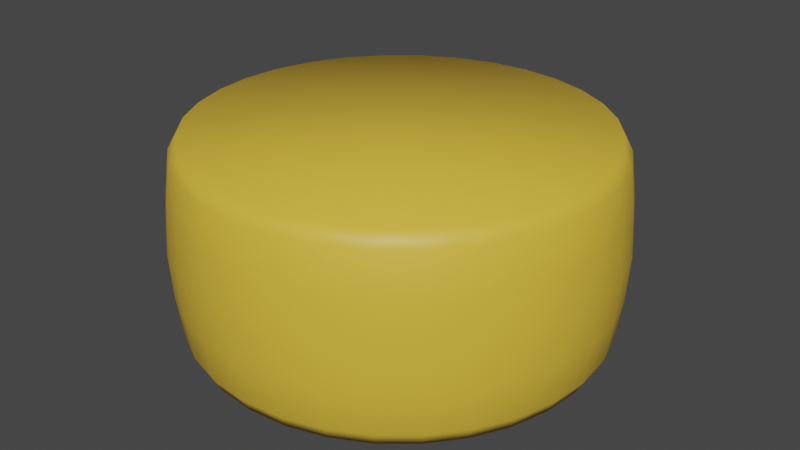 # Source: paris_cheese.blend  (saved by Blender 3.6.11; exported with 4.5.12 LTS)
import bpy
from mathutils import Matrix  # noqa: F401  (used for matrix-valued properties, if any)

bpy.ops.wm.read_factory_settings(use_empty=True)
scene = bpy.context.scene
scene.name = 'Scene'

# ---- collections
col_collection = bpy.data.collections.new('Collection'); scene.collection.children.link(col_collection)

# ---- materials (node trees are filled in below, after node groups)
mat_cheese = bpy.data.materials.new('cheese')
mat_cheese.use_transparent_shadow = False

# ---- material node trees
mat_cheese.use_nodes = True; mat_cheese.node_tree.nodes.clear()
_N = mat_cheese.node_tree.nodes; _L = mat_cheese.node_tree.links
n0 = _N.new('ShaderNodeBsdfPrincipled'); n0.name = 'Principled BSDF'; n0.location = (10, 300)
n0.distribution = 'GGX'
n0.subsurface_method = 'RANDOM_WALK_SKIN'
n0.inputs[0].default_value = (0.8, 0.5066, 0.0469, 1.0)
n0.inputs[3].default_value = 1.45
n0.inputs[27].default_value = (0.0, 0.0, 0.0, 1.0)
n0.inputs[28].default_value = 1.0
n1 = _N.new('ShaderNodeOutputMaterial'); n1.name = 'Material Output'; n1.location = (300, 300)
_L.new(n0.outputs[0], n1.inputs[0])
n1.is_active_output = True

# ---- world
world_world = bpy.data.worlds.new('World'); scene.world = world_world
world_world.use_nodes = True; world_world.node_tree.nodes.clear()
_N = world_world.node_tree.nodes; _L = world_world.node_tree.links
n0 = _N.new('ShaderNodeOutputWorld'); n0.name = 'World Output'; n0.location = (300, 300)
n1 = _N.new('ShaderNodeBackground'); n1.name = 'Background'; n1.location = (10, 300)
n1.inputs[0].default_value = (0.05088, 0.05088, 0.05088, 1.0)
_L.new(n1.outputs[0], n0.inputs[0])
n0.is_active_output = True
world_world.color = (0.05088, 0.05088, 0.05088)
world_world.use_sun_shadow = False
world_world.sun_shadow_jitter_overblur = 0.0

# ---- meshes
me_cylinder = bpy.data.meshes.new('Cylinder')
me_cylinder.from_pydata([(4.629e-10, 0.9618, -0.4809), (4.629e-10, 0.9618, 0.4809), (0.1876, 0.9433, -0.4809), (0.1876, 0.9433, 0.4809), (0.3681, 0.8886, -0.4809), (0.3681, 0.8886, 0.4809), (0.5343, 0.7997, -0.4809), (0.5343, 0.7997, 0.4809), (0.6801, 0.6801, -0.4809), (0.6801, 0.6801, 0.4809), (0.7997, 0.5343, -0.4809), (0.7997, 0.5343, 0.4809), (0.8886, 0.3681, -0.4809), (0.8886, 0.3681, 0.4809), (0.9433, 0.1876, -0.4809), (0.9433, 0.1876, 0.4809), (0.9618, 7.121e-11, -0.4809), (0.9618, 7.121e-11, 0.4809), (0.9433, -0.1876, -0.4809), (0.9433, -0.1876, 0.4809), (0.8886, -0.3681, -0.4809), (0.8886, -0.3681, 0.4809), (0.7997, -0.5343, -0.4809), (0.7997, -0.5343, 0.4809), (0.6801, -0.6801, -0.4809), (0.6801, -0.6801, 0.4809), (0.5343, -0.7997, -0.4809), (0.5343, -0.7997, 0.4809), (0.3681, -0.8886, -0.4809), (0.3681, -0.8886, 0.4809), (0.1876, -0.9433, -0.4809), (0.1876, -0.9433, 0.4809), (4.629e-10, -0.9618, -0.4809), (4.629e-10, -0.9618, 0.4809), (-0.1876, -0.9433, -0.4809), (-0.1876, -0.9433, 0.4809), (-0.3681, -0.8886, -0.4809), (-0.3681, -0.8886, 0.4809), (-0.5343, -0.7997, -0.4809), (-0.5343, -0.7997, 0.4809), (-0.6801, -0.6801, -0.4809), (-0.6801, -0.6801, 0.4809), (-0.7997, -0.5343, -0.4809), (-0.7997, -0.5343, 0.4809), (-0.8886, -0.3681, -0.4809), (-0.8886, -0.3681, 0.4809), (-0.9433, -0.1876, -0.4809), (-0.9433, -0.1876, 0.4809), (-0.9618, 7.121e-11, -0.4809), (-0.9618, 7.121e-11, 0.4809), (-0.9433, 0.1876, -0.4809), (-0.9433, 0.1876, 0.4809), (-0.8886, 0.3681, -0.4809), (-0.8886, 0.3681, 0.4809), (-0.7997, 0.5343, -0.4809), (-0.7997, 0.5343, 0.4809), (-0.6801, 0.6801, -0.4809), (-0.6801, 0.6801, 0.4809), (-0.5343, 0.7997, -0.4809), (-0.5343, 0.7997, 0.4809), (-0.3681, 0.8886, -0.4809), (-0.3681, 0.8886, 0.4809), (-0.1876, 0.9433, -0.4809), (-0.1876, 0.9433, 0.4809), (0.0, 1.0, -0.4105), (0.0, 1.0, 0.4105), (0.1951, 0.9808, 0.4105), (0.1951, 0.9808, -0.4105), (0.3827, 0.9239, 0.4105), (0.3827, 0.9239, -0.4105), (0.5556, 0.8315, 0.4105), (0.5556, 0.8315, -0.4105), (0.7071, 0.7071, 0.4105), (0.7071, 0.7071, -0.4105), (0.8315, 0.5556, 0.4105), (0.8315, 0.5556, -0.4105), (0.9239, 0.3827, 0.4105), (0.9239, 0.3827, -0.4105), (0.9808, 0.1951, 0.4105), (0.9808, 0.1951, -0.4105), (1.0, 0.0, 0.4105), (1.0, 0.0, -0.4105), (0.9808, -0.1951, 0.4105), (0.9808, -0.1951, -0.4105), (0.9239, -0.3827, 0.4105), (0.9239, -0.3827, -0.4105), (0.8315, -0.5556, 0.4105), (0.8315, -0.5556, -0.4105), (0.7071, -0.7071, 0.4105), (0.7071, -0.7071, -0.4105), (0.5556, -0.8315, 0.4105), (0.5556, -0.8315, -0.4105), (0.3827, -0.9239, 0.4105), (0.3827, -0.9239, -0.4105), (0.1951, -0.9808, 0.4105), (0.1951, -0.9808, -0.4105), (0.0, -1.0, 0.4105), (0.0, -1.0, -0.4105), (-0.1951, -0.9808, 0.4105), (-0.1951, -0.9808, -0.4105), (-0.3827, -0.9239, 0.4105), (-0.3827, -0.9239, -0.4105), (-0.5556, -0.8315, 0.4105), (-0.5556, -0.8315, -0.4105), (-0.7071, -0.7071, 0.4105), (-0.7071, -0.7071, -0.4105), (-0.8315, -0.5556, 0.4105), (-0.8315, -0.5556, -0.4105), (-0.9239, -0.3827, 0.4105), (-0.9239, -0.3827, -0.4105), (-0.9808, -0.1951, 0.4105), (-0.9808, -0.1951, -0.4105), (-1.0, 0.0, 0.4105), (-1.0, 0.0, -0.4105), (-0.9808, 0.1951, 0.4105), (-0.9808, 0.1951, -0.4105), (-0.9239, 0.3827, 0.4105), (-0.9239, 0.3827, -0.4105), (-0.8315, 0.5556, 0.4105), (-0.8315, 0.5556, -0.4105), (-0.7071, 0.7071, 0.4105), (-0.7071, 0.7071, -0.4105), (-0.5556, 0.8315, 0.4105), (-0.5556, 0.8315, -0.4105), (-0.3827, 0.9239, 0.4105), (-0.3827, 0.9239, -0.4105), (-0.1951, 0.9808, 0.4105), (-0.1951, 0.9808, -0.4105), (-4.786e-10, 1.04, 0.0), (0.2028, 1.02, 0.0), (0.3978, 0.9604, 0.0), (0.5775, 0.8643, 0.0), (0.7351, 0.7351, 0.0), (0.8643, 0.5775, 0.0), (0.9604, 0.3978, 0.0), (1.02, 0.2028, 0.0), (1.04, -5.89e-10, 0.0), (1.02, -0.2028, 0.0), (0.9604, -0.3978, 0.0), (0.8643, -0.5775, 0.0), (0.7351, -0.7351, 0.0), (0.5775, -0.8643, 0.0), (0.3978, -0.9604, 0.0), (0.2028, -1.02, 0.0), (-4.786e-10, -1.04, 0.0), (-0.2028, -1.02, 0.0), (-0.3978, -0.9604, 0.0), (-0.5775, -0.8643, 0.0), (-0.7351, -0.7351, 0.0), (-0.8643, -0.5775, 0.0), (-0.9604, -0.3978, 0.0), (-1.02, -0.2028, 0.0), (-1.04, -5.89e-10, 0.0), (-1.02, 0.2028, 0.0), (-0.9604, 0.3978, 0.0), (-0.8643, 0.5775, 0.0), (-0.7351, 0.7351, 0.0), (-0.5775, 0.8643, 0.0), (-0.3978, 0.9604, 0.0), (-0.2028, 1.02, 0.0), (-2.07e-10, 1.027, 0.2066), (0.2003, 1.007, 0.2066), (0.3928, 0.9484, 0.2066), (0.5703, 0.8535, 0.2066), (0.7258, 0.7258, 0.2066), (0.8535, 0.5703, 0.2066), (0.9484, 0.3928, 0.2066), (1.007, 0.2003, 0.2066), (1.027, -3.58e-10, 0.2066), (1.007, -0.2003, 0.2066), (0.9484, -0.3928, 0.2066), (0.8535, -0.5703, 0.2066), (0.7258, -0.7258, 0.2066), (0.5703, -0.8535, 0.2066), (0.3928, -0.9484, 0.2066), (0.2003, -1.007, 0.2066), (-2.07e-10, -1.027, 0.2066), (-0.2003, -1.007, 0.2066), (-0.3928, -0.9484, 0.2066), (-0.5703, -0.8535, 0.2066), (-0.7258, -0.7258, 0.2066), (-0.8535, -0.5703, 0.2066), (-0.9484, -0.3928, 0.2066), (-1.007, -0.2003, 0.2066), (-1.027, -3.58e-10, 0.2066), (-1.007, 0.2003, 0.2066), (-0.9484, 0.3928, 0.2066), (-0.8535, 0.5703, 0.2066), (-0.7258, 0.7258, 0.2066), (-0.5703, 0.8535, 0.2066), (-0.3928, 0.9484, 0.2066), (-0.2003, 1.007, 0.2066), (0.2003, 1.007, -0.2066), (0.3928, 0.9484, -0.2066), (0.5703, 0.8535, -0.2066), (0.7258, 0.7258, -0.2066), (0.8535, 0.5703, -0.2066), (0.9484, 0.3928, -0.2066), (1.007, 0.2003, -0.2066), (1.027, -3.58e-10, -0.2066), (1.007, -0.2003, -0.2066), (0.9484, -0.3928, -0.2066), (0.8535, -0.5703, -0.2066), (0.7258, -0.7258, -0.2066), (0.5703, -0.8535, -0.2066), (0.3928, -0.9484, -0.2066), (0.2003, -1.007, -0.2066), (-2.07e-10, -1.027, -0.2066), (-0.2003, -1.007, -0.2066), (-0.3928, -0.9484, -0.2066), (-0.5703, -0.8535, -0.2066), (-0.7258, -0.7258, -0.2066), (-0.8535, -0.5703, -0.2066), (-0.9484, -0.3928, -0.2066), (-1.007, -0.2003, -0.2066), (-1.027, -3.58e-10, -0.2066), (-1.007, 0.2003, -0.2066), (-0.9484, 0.3928, -0.2066), (-0.8535, 0.5703, -0.2066), (-0.7258, 0.7258, -0.2066), (-0.5703, 0.8535, -0.2066), (-0.3928, 0.9484, -0.2066), (-0.2003, 1.007, -0.2066), (-2.07e-10, 1.027, -0.2066)], [], [(65, 1, 3, 66), (66, 3, 5, 68), (68, 5, 7, 70), (70, 7, 9, 72), (72, 9, 11, 74), (74, 11, 13, 76), (76, 13, 15, 78), (78, 15, 17, 80), (80, 17, 19, 82), (82, 19, 21, 84), (84, 21, 23, 86), (86, 23, 25, 88), (88, 25, 27, 90), (90, 27, 29, 92), (92, 29, 31, 94), (94, 31, 33, 96), (96, 33, 35, 98), (98, 35, 37, 100), (100, 37, 39, 102), (102, 39, 41, 104), (104, 41, 43, 106), (106, 43, 45, 108), (108, 45, 47, 110), (110, 47, 49, 112), (112, 49, 51, 114), (114, 51, 53, 116), (116, 53, 55, 118), (118, 55, 57, 120), (120, 57, 59, 122), (122, 59, 61, 124), (3, 1, 63, 61, 59, 57, 55, 53, 51, 49, 47, 45, 43, 41, 39, 37, 35, 33, 31, 29, 27, 25, 23, 21, 19, 17, 15, 13, 11, 9, 7, 5), (124, 61, 63, 126), (126, 63, 1, 65), (0, 2, 4, 6, 8, 10, 12, 14, 16, 18, 20, 22, 24, 26, 28, 30, 32, 34, 36, 38, 40, 42, 44, 46, 48, 50, 52, 54, 56, 58, 60, 62), (62, 127, 64, 0), (191, 126, 65, 160), (60, 125, 127, 62), (190, 124, 126, 191), (58, 123, 125, 60), (189, 122, 124, 190), (56, 121, 123, 58), (188, 120, 122, 189), (54, 119, 121, 56), (187, 118, 120, 188), (52, 117, 119, 54), (186, 116, 118, 187), (50, 115, 117, 52), (185, 114, 116, 186), (48, 113, 115, 50), (184, 112, 114, 185), (46, 111, 113, 48), (183, 110, 112, 184), (44, 109, 111, 46), (182, 108, 110, 183), (42, 107, 109, 44), (181, 106, 108, 182), (40, 105, 107, 42), (180, 104, 106, 181), (38, 103, 105, 40), (179, 102, 104, 180), (36, 101, 103, 38), (178, 100, 102, 179), (34, 99, 101, 36), (177, 98, 100, 178), (32, 97, 99, 34), (176, 96, 98, 177), (30, 95, 97, 32), (175, 94, 96, 176), (28, 93, 95, 30), (174, 92, 94, 175), (26, 91, 93, 28), (173, 90, 92, 174), (24, 89, 91, 26), (172, 88, 90, 173), (22, 87, 89, 24), (171, 86, 88, 172), (20, 85, 87, 22), (170, 84, 86, 171), (18, 83, 85, 20), (169, 82, 84, 170), (16, 81, 83, 18), (168, 80, 82, 169), (14, 79, 81, 16), (167, 78, 80, 168), (12, 77, 79, 14), (166, 76, 78, 167), (10, 75, 77, 12), (165, 74, 76, 166), (8, 73, 75, 10), (164, 72, 74, 165), (6, 71, 73, 8), (163, 70, 72, 164), (4, 69, 71, 6), (162, 68, 70, 163), (2, 67, 69, 4), (161, 66, 68, 162), (0, 64, 67, 2), (160, 65, 66, 161), (223, 128, 129, 192), (192, 129, 130, 193), (193, 130, 131, 194), (194, 131, 132, 195), (195, 132, 133, 196), (196, 133, 134, 197), (197, 134, 135, 198), (198, 135, 136, 199), (199, 136, 137, 200), (200, 137, 138, 201), (201, 138, 139, 202), (202, 139, 140, 203), (203, 140, 141, 204), (204, 141, 142, 205), (205, 142, 143, 206), (206, 143, 144, 207), (207, 144, 145, 208), (208, 145, 146, 209), (209, 146, 147, 210), (210, 147, 148, 211), (211, 148, 149, 212), (212, 149, 150, 213), (213, 150, 151, 214), (214, 151, 152, 215), (215, 152, 153, 216), (216, 153, 154, 217), (217, 154, 155, 218), (218, 155, 156, 219), (219, 156, 157, 220), (220, 157, 158, 221), (221, 158, 159, 222), (222, 159, 128, 223), (128, 160, 161, 129), (129, 161, 162, 130), (130, 162, 163, 131), (131, 163, 164, 132), (132, 164, 165, 133), (133, 165, 166, 134), (134, 166, 167, 135), (135, 167, 168, 136), (136, 168, 169, 137), (137, 169, 170, 138), (138, 170, 171, 139), (139, 171, 172, 140), (140, 172, 173, 141), (141, 173, 174, 142), (142, 174, 175, 143), (143, 175, 176, 144), (144, 176, 177, 145), (145, 177, 178, 146), (146, 178, 179, 147), (147, 179, 180, 148), (148, 180, 181, 149), (149, 181, 182, 150), (150, 182, 183, 151), (151, 183, 184, 152), (152, 184, 185, 153), (153, 185, 186, 154), (154, 186, 187, 155), (155, 187, 188, 156), (156, 188, 189, 157), (157, 189, 190, 158), (158, 190, 191, 159), (159, 191, 160, 128), (127, 222, 223, 64), (125, 221, 222, 127), (123, 220, 221, 125), (121, 219, 220, 123), (119, 218, 219, 121), (117, 217, 218, 119), (115, 216, 217, 117), (113, 215, 216, 115), (111, 214, 215, 113), (109, 213, 214, 111), (107, 212, 213, 109), (105, 211, 212, 107), (103, 210, 211, 105), (101, 209, 210, 103), (99, 208, 209, 101), (97, 207, 208, 99), (95, 206, 207, 97), (93, 205, 206, 95), (91, 204, 205, 93), (89, 203, 204, 91), (87, 202, 203, 89), (85, 201, 202, 87), (83, 200, 201, 85), (81, 199, 200, 83), (79, 198, 199, 81), (77, 197, 198, 79), (75, 196, 197, 77), (73, 195, 196, 75), (71, 194, 195, 73), (69, 193, 194, 71), (67, 192, 193, 69), (64, 223, 192, 67)])
me_cylinder.polygons.foreach_set('use_smooth', [True] * 194)
_uv = me_cylinder.uv_layers.new(name='UVMap')
_uv.uv.foreach_set('vector', [1.0, 0.8333, 1.0, 1.0, 0.9688, 1.0, 0.9688, 0.8333, 0.9688, 0.8333, 0.9688, 1.0, 0.9375, 1.0, 0.9375, 0.8333, 0.9375, 0.8333, 0.9375, 1.0, 0.9062, 1.0, 0.9062, 0.8333, 0.9062, 0.8333, 0.9062, 1.0, 0.875, 1.0, 0.875, 0.8333, 0.875, 0.8333, 0.875, 1.0, 0.8438, 1.0, 0.8437, 0.8333, 0.8437, 0.8333, 0.8438, 1.0, 0.8125, 1.0, 0.8125, 0.8333, 0.8125, 0.8333, 0.8125, 1.0, 0.7812, 1.0, 0.7812, 0.8333, 0.7812, 0.8333, 0.7812, 1.0, 0.75, 1.0, 0.75, 0.8333, 0.75, 0.8333, 0.75, 1.0, 0.7188, 1.0, 0.7188, 0.8333, 0.7188, 0.8333, 0.7188, 1.0, 0.6875, 1.0, 0.6875, 0.8333, 0.6875, 0.8333, 0.6875, 1.0, 0.6562, 1.0, 0.6562, 0.8333, 0.6562, 0.8333, 0.6562, 1.0, 0.625, 1.0, 0.625, 0.8333, 0.625, 0.8333, 0.625, 1.0, 0.5938, 1.0, 0.5938, 0.8333, 0.5938, 0.8333, 0.5938, 1.0, 0.5625, 1.0, 0.5625, 0.8333, 0.5625, 0.8333, 0.5625, 1.0, 0.5312, 1.0, 0.5312, 0.8333, 0.5312, 0.8333, 0.5312, 1.0, 0.5, 1.0, 0.5, 0.8333, 0.5, 0.8333, 0.5, 1.0, 0.4688, 1.0, 0.4687, 0.8333, 0.4687, 0.8333, 0.4688, 1.0, 0.4375, 1.0, 0.4375, 0.8333, 0.4375, 0.8333, 0.4375, 1.0, 0.4062, 1.0, 0.4062, 0.8333, 0.4062, 0.8333, 0.4062, 1.0, 0.375, 1.0, 0.375, 0.8333, 0.375, 0.8333, 0.375, 1.0, 0.3438, 1.0, 0.3438, 0.8333, 0.3438, 0.8333, 0.3438, 1.0, 0.3125, 1.0, 0.3125, 0.8333, 0.3125, 0.8333, 0.3125, 1.0, 0.2812, 1.0, 0.2812, 0.8333, 0.2812, 0.8333, 0.2812, 1.0, 0.25, 1.0, 0.25, 0.8333, 0.25, 0.8333, 0.25, 1.0, 0.2188, 1.0, 0.2188, 0.8333, 0.2188, 0.8333, 0.2188, 1.0, 0.1875, 1.0, 0.1875, 0.8333, 0.1875, 0.8333, 0.1875, 1.0, 0.1562, 1.0, 0.1562, 0.8333, 0.1562, 0.8333, 0.1562, 1.0, 0.125, 1.0, 0.125, 0.8333, 0.125, 0.8333, 0.125, 1.0, 0.09375, 1.0, 0.09375, 0.8333, 0.09375, 0.8333, 0.09375, 1.0, 0.0625, 1.0, 0.0625, 0.8333, 0.2968, 0.4854, 0.25, 0.49, 0.2032, 0.4854, 0.1582, 0.4717, 0.1167, 0.4496, 0.08029, 0.4197, 0.05045, 0.3833, 0.02827, 0.3418, 0.01461, 0.2968, 0.01, 0.25, 0.01461, 0.2032, 0.02827, 0.1582, 0.05045, 0.1167, 0.08029, 0.08029, 0.1167, 0.05045, 0.1582, 0.02827, 0.2032, 0.01461, 0.25, 0.01, 0.2968, 0.01461, 0.3418, 0.02827, 0.3833, 0.05045, 0.4197, 0.08029, 0.4496, 0.1167, 0.4717, 0.1582, 0.4854, 0.2032, 0.49, 0.25, 0.4854, 0.2968, 0.4717, 0.3418, 0.4496, 0.3833, 0.4197, 0.4197, 0.3833, 0.4496, 0.3418, 0.4717, 0.0625, 0.8333, 0.0625, 1.0, 0.03125, 1.0, 0.03125, 0.8333, 0.03125, 0.8333, 0.03125, 1.0, 0.0, 1.0, 0.0, 0.8333, 0.75, 0.49, 0.7968, 0.4854, 0.8418, 0.4717, 0.8833, 0.4496, 0.9197, 0.4197, 0.9496, 0.3833, 0.9717, 0.3418, 0.9854, 0.2968, 0.99, 0.25, 0.9854, 0.2032, 0.9717, 0.1582, 0.9496, 0.1167, 0.9197, 0.08029, 0.8833, 0.05045, 0.8418, 0.02827, 0.7968, 0.01461, 0.75, 0.01, 0.7032, 0.01461, 0.6582, 0.02827, 0.6167, 0.05045, 0.5803, 0.08029, 0.5504, 0.1167, 0.5283, 0.1582, 0.5146, 0.2032, 0.51, 0.25, 0.5146, 0.2968, 0.5283, 0.3418, 0.5504, 0.3833, 0.5803, 0.4197, 0.6167, 0.4496, 0.6582, 0.4717, 0.7032, 0.4854, 0.03125, 0.5, 0.03125, 0.6667, 0.0, 0.6667, 0.0, 0.5, 0.03125, 0.7917, 0.03125, 0.8333, 0.0, 0.8333, 0.0, 0.7917, 0.0625, 0.5, 0.0625, 0.6667, 0.03125, 0.6667, 0.03125, 0.5, 0.0625, 0.7917, 0.0625, 0.8333, 0.03125, 0.8333, 0.03125, 0.7917, 0.09375, 0.5, 0.09375, 0.6667, 0.0625, 0.6667, 0.0625, 0.5, 0.09375, 0.7917, 0.09375, 0.8333, 0.0625, 0.8333, 0.0625, 0.7917, 0.125, 0.5, 0.125, 0.6667, 0.09375, 0.6667, 0.09375, 0.5, 0.125, 0.7917, 0.125, 0.8333, 0.09375, 0.8333, 0.09375, 0.7917, 0.1562, 0.5, 0.1562, 0.6667, 0.125, 0.6667, 0.125, 0.5, 0.1562, 0.7917, 0.1562, 0.8333, 0.125, 0.8333, 0.125, 0.7917, 0.1875, 0.5, 0.1875, 0.6667, 0.1562, 0.6667, 0.1562, 0.5, 0.1875, 0.7917, 0.1875, 0.8333, 0.1562, 0.8333, 0.1562, 0.7917, 0.2188, 0.5, 0.2188, 0.6667, 0.1875, 0.6667, 0.1875, 0.5, 0.2188, 0.7917, 0.2188, 0.8333, 0.1875, 0.8333, 0.1875, 0.7917, 0.25, 0.5, 0.25, 0.6667, 0.2188, 0.6667, 0.2188, 0.5, 0.25, 0.7917, 0.25, 0.8333, 0.2188, 0.8333, 0.2188, 0.7917, 0.2812, 0.5, 0.2812, 0.6667, 0.25, 0.6667, 0.25, 0.5, 0.2812, 0.7917, 0.2812, 0.8333, 0.25, 0.8333, 0.25, 0.7917, 0.3125, 0.5, 0.3125, 0.6667, 0.2812, 0.6667, 0.2812, 0.5, 0.3125, 0.7917, 0.3125, 0.8333, 0.2812, 0.8333, 0.2812, 0.7917, 0.3438, 0.5, 0.3438, 0.6667, 0.3125, 0.6667, 0.3125, 0.5, 0.3437, 0.7917, 0.3438, 0.8333, 0.3125, 0.8333, 0.3125, 0.7917, 0.375, 0.5, 0.375, 0.6667, 0.3438, 0.6667, 0.3438, 0.5, 0.375, 0.7917, 0.375, 0.8333, 0.3438, 0.8333, 0.3437, 0.7917, 0.4062, 0.5, 0.4062, 0.6667, 0.375, 0.6667, 0.375, 0.5, 0.4062, 0.7917, 0.4062, 0.8333, 0.375, 0.8333, 0.375, 0.7917, 0.4375, 0.5, 0.4375, 0.6667, 0.4062, 0.6667, 0.4062, 0.5, 0.4375, 0.7917, 0.4375, 0.8333, 0.4062, 0.8333, 0.4062, 0.7917, 0.4688, 0.5, 0.4688, 0.6667, 0.4375, 0.6667, 0.4375, 0.5, 0.4688, 0.7917, 0.4687, 0.8333, 0.4375, 0.8333, 0.4375, 0.7917, 0.5, 0.5, 0.5, 0.6667, 0.4688, 0.6667, 0.4688, 0.5, 0.5, 0.7917, 0.5, 0.8333, 0.4687, 0.8333, 0.4688, 0.7917, 0.5312, 0.5, 0.5312, 0.6667, 0.5, 0.6667, 0.5, 0.5, 0.5312, 0.7917, 0.5312, 0.8333, 0.5, 0.8333, 0.5, 0.7917, 0.5625, 0.5, 0.5625, 0.6667, 0.5312, 0.6667, 0.5312, 0.5, 0.5625, 0.7917, 0.5625, 0.8333, 0.5312, 0.8333, 0.5312, 0.7917, 0.5938, 0.5, 0.5938, 0.6667, 0.5625, 0.6667, 0.5625, 0.5, 0.5937, 0.7917, 0.5938, 0.8333, 0.5625, 0.8333, 0.5625, 0.7917, 0.625, 0.5, 0.625, 0.6667, 0.5938, 0.6667, 0.5938, 0.5, 0.625, 0.7917, 0.625, 0.8333, 0.5938, 0.8333, 0.5937, 0.7917, 0.6562, 0.5, 0.6562, 0.6667, 0.625, 0.6667, 0.625, 0.5, 0.6562, 0.7917, 0.6562, 0.8333, 0.625, 0.8333, 0.625, 0.7917, 0.6875, 0.5, 0.6875, 0.6667, 0.6562, 0.6667, 0.6562, 0.5, 0.6875, 0.7917, 0.6875, 0.8333, 0.6562, 0.8333, 0.6562, 0.7917, 0.7188, 0.5, 0.7188, 0.6667, 0.6875, 0.6667, 0.6875, 0.5, 0.7187, 0.7917, 0.7188, 0.8333, 0.6875, 0.8333, 0.6875, 0.7917, 0.75, 0.5, 0.75, 0.6667, 0.7188, 0.6667, 0.7188, 0.5, 0.75, 0.7917, 0.75, 0.8333, 0.7188, 0.8333, 0.7187, 0.7917, 0.7812, 0.5, 0.7812, 0.6667, 0.75, 0.6667, 0.75, 0.5, 0.7812, 0.7917, 0.7812, 0.8333, 0.75, 0.8333, 0.75, 0.7917, 0.8125, 0.5, 0.8125, 0.6667, 0.7812, 0.6667, 0.7812, 0.5, 0.8125, 0.7917, 0.8125, 0.8333, 0.7812, 0.8333, 0.7812, 0.7917, 0.8438, 0.5, 0.8438, 0.6667, 0.8125, 0.6667, 0.8125, 0.5, 0.8438, 0.7917, 0.8437, 0.8333, 0.8125, 0.8333, 0.8125, 0.7917, 0.875, 0.5, 0.875, 0.6667, 0.8438, 0.6667, 0.8438, 0.5, 0.875, 0.7917, 0.875, 0.8333, 0.8437, 0.8333, 0.8438, 0.7917, 0.9062, 0.5, 0.9062, 0.6667, 0.875, 0.6667, 0.875, 0.5, 0.9062, 0.7917, 0.9062, 0.8333, 0.875, 0.8333, 0.875, 0.7917, 0.9375, 0.5, 0.9375, 0.6667, 0.9062, 0.6667, 0.9062, 0.5, 0.9375, 0.7917, 0.9375, 0.8333, 0.9062, 0.8333, 0.9062, 0.7917, 0.9688, 0.5, 0.9688, 0.6667, 0.9375, 0.6667, 0.9375, 0.5, 0.9688, 0.7917, 0.9688, 0.8333, 0.9375, 0.8333, 0.9375, 0.7917, 1.0, 0.5, 1.0, 0.6667, 0.9688, 0.6667, 0.9688, 0.5, 1.0, 0.7917, 1.0, 0.8333, 0.9688, 0.8333, 0.9688, 0.7917, 1.0, 0.7083, 1.0, 0.75, 0.9688, 0.75, 0.9687, 0.7083, 0.9687, 0.7083, 0.9688, 0.75, 0.9375, 0.75, 0.9375, 0.7083, 0.9375, 0.7083, 0.9375, 0.75, 0.9062, 0.75, 0.9062, 0.7083, 0.9062, 0.7083, 0.9062, 0.75, 0.875, 0.75, 0.875, 0.7083, 0.875, 0.7083, 0.875, 0.75, 0.8438, 0.75, 0.8437, 0.7083, 0.8437, 0.7083, 0.8438, 0.75, 0.8125, 0.75, 0.8125, 0.7083, 0.8125, 0.7083, 0.8125, 0.75, 0.7812, 0.75, 0.7812, 0.7083, 0.7812, 0.7083, 0.7812, 0.75, 0.75, 0.75, 0.75, 0.7083, 0.75, 0.7083, 0.75, 0.75, 0.7188, 0.75, 0.7187, 0.7083, 0.7187, 0.7083, 0.7188, 0.75, 0.6875, 0.75, 0.6875, 0.7083, 0.6875, 0.7083, 0.6875, 0.75, 0.6562, 0.75, 0.6562, 0.7083, 0.6562, 0.7083, 0.6562, 0.75, 0.625, 0.75, 0.625, 0.7083, 0.625, 0.7083, 0.625, 0.75, 0.5938, 0.75, 0.5938, 0.7083, 0.5938, 0.7083, 0.5938, 0.75, 0.5625, 0.75, 0.5625, 0.7083, 0.5625, 0.7083, 0.5625, 0.75, 0.5312, 0.75, 0.5312, 0.7083, 0.5312, 0.7083, 0.5312, 0.75, 0.5, 0.75, 0.5, 0.7083, 0.5, 0.7083, 0.5, 0.75, 0.4688, 0.75, 0.4687, 0.7083, 0.4687, 0.7083, 0.4688, 0.75, 0.4375, 0.75, 0.4375, 0.7083, 0.4375, 0.7083, 0.4375, 0.75, 0.4062, 0.75, 0.4062, 0.7083, 0.4062, 0.7083, 0.4062, 0.75, 0.375, 0.75, 0.375, 0.7083, 0.375, 0.7083, 0.375, 0.75, 0.3438, 0.75, 0.3437, 0.7083, 0.3437, 0.7083, 0.3438, 0.75, 0.3125, 0.75, 0.3125, 0.7083, 0.3125, 0.7083, 0.3125, 0.75, 0.2812, 0.75, 0.2812, 0.7083, 0.2812, 0.7083, 0.2812, 0.75, 0.25, 0.75, 0.25, 0.7083, 0.25, 0.7083, 0.25, 0.75, 0.2188, 0.75, 0.2187, 0.7083, 0.2187, 0.7083, 0.2188, 0.75, 0.1875, 0.75, 0.1875, 0.7083, 0.1875, 0.7083, 0.1875, 0.75, 0.1562, 0.75, 0.1562, 0.7083, 0.1562, 0.7083, 0.1562, 0.75, 0.125, 0.75, 0.125, 0.7083, 0.125, 0.7083, 0.125, 0.75, 0.09375, 0.75, 0.09375, 0.7083, 0.09375, 0.7083, 0.09375, 0.75, 0.0625, 0.75, 0.0625, 0.7083, 0.0625, 0.7083, 0.0625, 0.75, 0.03125, 0.75, 0.03125, 0.7083, 0.03125, 0.7083, 0.03125, 0.75, 0.0, 0.75, 0.0, 0.7083, 1.0, 0.75, 1.0, 0.7917, 0.9688, 0.7917, 0.9688, 0.75, 0.9688, 0.75, 0.9688, 0.7917, 0.9375, 0.7917, 0.9375, 0.75, 0.9375, 0.75, 0.9375, 0.7917, 0.9062, 0.7917, 0.9062, 0.75, 0.9062, 0.75, 0.9062, 0.7917, 0.875, 0.7917, 0.875, 0.75, 0.875, 0.75, 0.875, 0.7917, 0.8438, 0.7917, 0.8438, 0.75, 0.8438, 0.75, 0.8438, 0.7917, 0.8125, 0.7917, 0.8125, 0.75, 0.8125, 0.75, 0.8125, 0.7917, 0.7812, 0.7917, 0.7812, 0.75, 0.7812, 0.75, 0.7812, 0.7917, 0.75, 0.7917, 0.75, 0.75, 0.75, 0.75, 0.75, 0.7917, 0.7187, 0.7917, 0.7188, 0.75, 0.7188, 0.75, 0.7187, 0.7917, 0.6875, 0.7917, 0.6875, 0.75, 0.6875, 0.75, 0.6875, 0.7917, 0.6562, 0.7917, 0.6562, 0.75, 0.6562, 0.75, 0.6562, 0.7917, 0.625, 0.7917, 0.625, 0.75, 0.625, 0.75, 0.625, 0.7917, 0.5937, 0.7917, 0.5938, 0.75, 0.5938, 0.75, 0.5937, 0.7917, 0.5625, 0.7917, 0.5625, 0.75, 0.5625, 0.75, 0.5625, 0.7917, 0.5312, 0.7917, 0.5312, 0.75, 0.5312, 0.75, 0.5312, 0.7917, 0.5, 0.7917, 0.5, 0.75, 0.5, 0.75, 0.5, 0.7917, 0.4688, 0.7917, 0.4688, 0.75, 0.4688, 0.75, 0.4688, 0.7917, 0.4375, 0.7917, 0.4375, 0.75, 0.4375, 0.75, 0.4375, 0.7917, 0.4062, 0.7917, 0.4062, 0.75, 0.4062, 0.75, 0.4062, 0.7917, 0.375, 0.7917, 0.375, 0.75, 0.375, 0.75, 0.375, 0.7917, 0.3437, 0.7917, 0.3438, 0.75, 0.3438, 0.75, 0.3437, 0.7917, 0.3125, 0.7917, 0.3125, 0.75, 0.3125, 0.75, 0.3125, 0.7917, 0.2812, 0.7917, 0.2812, 0.75, 0.2812, 0.75, 0.2812, 0.7917, 0.25, 0.7917, 0.25, 0.75, 0.25, 0.75, 0.25, 0.7917, 0.2188, 0.7917, 0.2188, 0.75, 0.2188, 0.75, 0.2188, 0.7917, 0.1875, 0.7917, 0.1875, 0.75, 0.1875, 0.75, 0.1875, 0.7917, 0.1562, 0.7917, 0.1562, 0.75, 0.1562, 0.75, 0.1562, 0.7917, 0.125, 0.7917, 0.125, 0.75, 0.125, 0.75, 0.125, 0.7917, 0.09375, 0.7917, 0.09375, 0.75, 0.09375, 0.75, 0.09375, 0.7917, 0.0625, 0.7917, 0.0625, 0.75, 0.0625, 0.75, 0.0625, 0.7917, 0.03125, 0.7917, 0.03125, 0.75, 0.03125, 0.75, 0.03125, 0.7917, 0.0, 0.7917, 0.0, 0.75, 0.03125, 0.6667, 0.03125, 0.7083, 0.0, 0.7083, 0.0, 0.6667, 0.0625, 0.6667, 0.0625, 0.7083, 0.03125, 0.7083, 0.03125, 0.6667, 0.09375, 0.6667, 0.09375, 0.7083, 0.0625, 0.7083, 0.0625, 0.6667, 0.125, 0.6667, 0.125, 0.7083, 0.09375, 0.7083, 0.09375, 0.6667, 0.1562, 0.6667, 0.1562, 0.7083, 0.125, 0.7083, 0.125, 0.6667, 0.1875, 0.6667, 0.1875, 0.7083, 0.1562, 0.7083, 0.1562, 0.6667, 0.2188, 0.6667, 0.2187, 0.7083, 0.1875, 0.7083, 0.1875, 0.6667, 0.25, 0.6667, 0.25, 0.7083, 0.2187, 0.7083, 0.2188, 0.6667, 0.2812, 0.6667, 0.2812, 0.7083, 0.25, 0.7083, 0.25, 0.6667, 0.3125, 0.6667, 0.3125, 0.7083, 0.2812, 0.7083, 0.2812, 0.6667, 0.3438, 0.6667, 0.3437, 0.7083, 0.3125, 0.7083, 0.3125, 0.6667, 0.375, 0.6667, 0.375, 0.7083, 0.3437, 0.7083, 0.3438, 0.6667, 0.4062, 0.6667, 0.4062, 0.7083, 0.375, 0.7083, 0.375, 0.6667, 0.4375, 0.6667, 0.4375, 0.7083, 0.4062, 0.7083, 0.4062, 0.6667, 0.4688, 0.6667, 0.4687, 0.7083, 0.4375, 0.7083, 0.4375, 0.6667, 0.5, 0.6667, 0.5, 0.7083, 0.4687, 0.7083, 0.4688, 0.6667, 0.5312, 0.6667, 0.5312, 0.7083, 0.5, 0.7083, 0.5, 0.6667, 0.5625, 0.6667, 0.5625, 0.7083, 0.5312, 0.7083, 0.5312, 0.6667, 0.5938, 0.6667, 0.5938, 0.7083, 0.5625, 0.7083, 0.5625, 0.6667, 0.625, 0.6667, 0.625, 0.7083, 0.5938, 0.7083, 0.5938, 0.6667, 0.6562, 0.6667, 0.6562, 0.7083, 0.625, 0.7083, 0.625, 0.6667, 0.6875, 0.6667, 0.6875, 0.7083, 0.6562, 0.7083, 0.6562, 0.6667, 0.7188, 0.6667, 0.7187, 0.7083, 0.6875, 0.7083, 0.6875, 0.6667, 0.75, 0.6667, 0.75, 0.7083, 0.7187, 0.7083, 0.7188, 0.6667, 0.7812, 0.6667, 0.7812, 0.7083, 0.75, 0.7083, 0.75, 0.6667, 0.8125, 0.6667, 0.8125, 0.7083, 0.7812, 0.7083, 0.7812, 0.6667, 0.8438, 0.6667, 0.8437, 0.7083, 0.8125, 0.7083, 0.8125, 0.6667, 0.875, 0.6667, 0.875, 0.7083, 0.8437, 0.7083, 0.8438, 0.6667, 0.9062, 0.6667, 0.9062, 0.7083, 0.875, 0.7083, 0.875, 0.6667, 0.9375, 0.6667, 0.9375, 0.7083, 0.9062, 0.7083, 0.9062, 0.6667, 0.9688, 0.6667, 0.9687, 0.7083, 0.9375, 0.7083, 0.9375, 0.6667, 1.0, 0.6667, 1.0, 0.7083, 0.9687, 0.7083, 0.9688, 0.6667])
me_cylinder.materials.append(mat_cheese)
me_cylinder.update()

# ---- objects
ob_cheese_col = bpy.data.objects.new('Cheese-col', me_cylinder)

# ---- transforms, parenting, visibility, modifiers, constraints
ob_cheese_col.location = (0.0, 0.0, 0.0)

# ---- collection membership
col_collection.objects.link(ob_cheese_col)

# ---- scene / render settings (as saved in the file)
scene.frame_start = 1; scene.frame_end = 250; scene.frame_set(1)
scene.render.engine = 'BLENDER_EEVEE_NEXT'
scene.cycles.sampling_pattern = 'TABULATED_SOBOL'
scene.view_settings.view_transform = 'Filmic'
bpy.context.view_layer.update()

# ---- added for rendering (the .blend has no active camera and no usable light): camera, sun
cam_auto = bpy.data.cameras.new('AutoCamera')
cam_auto.lens = 50.0
cam_auto.sensor_width = 36.0
cam_auto.clip_end = 1000.0
ob_auto_camera = bpy.data.objects.new('AutoCamera', cam_auto)
scene.collection.objects.link(ob_auto_camera)
ob_auto_camera.location = (2.86221, -3.43465, 2.28977)
ob_auto_camera.rotation_euler = (1.09748, -7.21219e-08, 0.694738)
scene.camera = ob_auto_camera
light_auto_sun = bpy.data.lights.new('AutoSun', 'SUN')
light_auto_sun.energy = 3.0
light_auto_sun.angle = 0.0523599
ob_auto_sun = bpy.data.objects.new('AutoSun', light_auto_sun)
scene.collection.objects.link(ob_auto_sun)
ob_auto_sun.rotation_euler = (0.872665, 0.174533, 0.523599)
bpy.context.view_layer.update()
